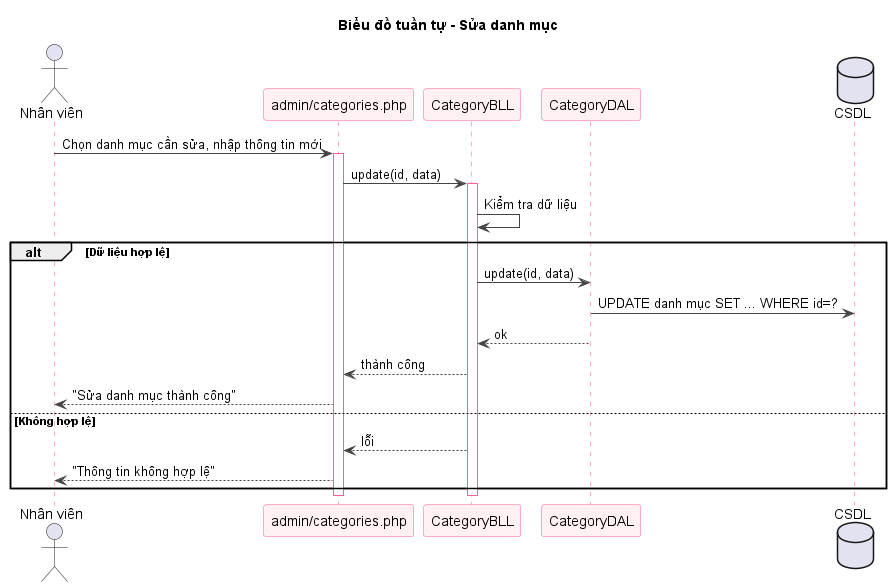

The diagram above was rendered by PlantUML. Its source (embedded in the PNG):
@startuml sq-42-edit-danhmuc
title Biểu đồ tuần tự - Sửa danh mục
skinparam shadowing false
skinparam sequence {
  ArrowColor #444444
  LifeLineBorderColor #FF5E8E
  ParticipantBorderColor #FF5E8E
  ParticipantBackgroundColor #FFF0F3
}
actor "Nhân viên" as U
participant "admin/categories.php" as V
participant "CategoryBLL" as B
participant "CategoryDAL" as D
database "CSDL" as DB
U -> V : Chọn danh mục cần sửa, nhập thông tin mới
activate V
V -> B : update(id, data)
activate B
B -> B : Kiểm tra dữ liệu
alt Dữ liệu hợp lệ
  B -> D : update(id, data)
  D -> DB : UPDATE danh mục SET ... WHERE id=?
  D --> B : ok
  B --> V : thành công
  V --> U : "Sửa danh mục thành công"
else Không hợp lệ
  B --> V : lỗi
  V --> U : "Thông tin không hợp lệ"
end
deactivate B
deactivate V

@enduml